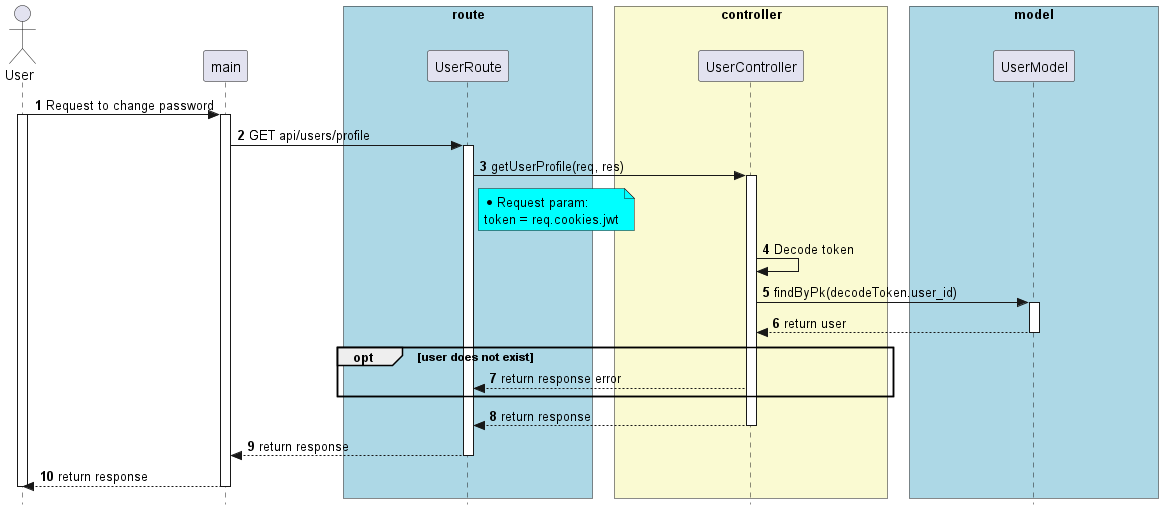

The diagram above was rendered by PlantUML. Its source (embedded in the PNG):
@startuml


skinparam style strictuml

skinparam lifelineStrategy solid

skinparam ParticipantPadding 80

skinparam BoxPadding 10

autonumber

actor User as User


participant main as main


box "route" #lightBlue

participant UserRoute as UserRoute

end box


box "controller" #LightGoldenRodYellow
participant UserController as UserController

end box


box "model" #lightBlue
participant UserModel as UserModel

end box


User -> main: Request to change password
activate User
activate main

main -> UserRoute: GET api/users/profile
activate UserRoute


UserRoute -> UserController: getUserProfile(req, res)
activate UserController

note right of UserRoute #Aqua
* Request param:
token = req.cookies.jwt
end note



UserController -> UserController: Decode token

UserController -> UserModel: findByPk(decodeToken.user_id)

activate  UserModel

UserModel --> UserController: return user

deactivate UserModel

opt user does not exist
  UserController --> UserRoute: return response error
end



UserController --> UserRoute: return response

deactivate UserController

UserRoute --> main: return response

deactivate UserRoute

main --> User: return response

deactivate main
deactivate User


@enduml